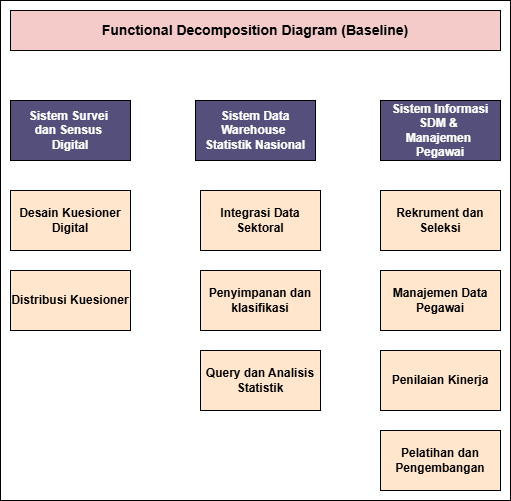

The diagram above was exported from draw.io. Its source (the exported page's mxGraphModel, read from the mxfile embedded in the PNG):
<mxGraphModel dx="1042" dy="562" grid="1" gridSize="10" guides="1" tooltips="1" connect="1" arrows="1" fold="1" page="1" pageScale="1" pageWidth="850" pageHeight="1100" math="0" shadow="0">
  <root>
    <mxCell id="0" />
    <mxCell id="1" parent="0" />
    <mxCell id="xAq6IHoU46p1iIilm42i-10" value="" style="rounded=0;whiteSpace=wrap;html=1;" vertex="1" parent="1">
      <mxGeometry x="170" y="90" width="510" height="500" as="geometry" />
    </mxCell>
    <mxCell id="SfDAkVqZePRj-sZEyHPh-2" value="Functional Decomposition Diagram (Baseline)" style="rounded=0;whiteSpace=wrap;html=1;fillColor=light-dark(#f4cbc9, #ededed);fontStyle=1;fontSize=14;" vertex="1" parent="1">
      <mxGeometry x="180" y="100" width="490" height="40" as="geometry" />
    </mxCell>
    <mxCell id="SfDAkVqZePRj-sZEyHPh-3" value="Sistem Survei&amp;nbsp;&lt;div&gt;dan Sensus&amp;nbsp;&lt;/div&gt;&lt;div&gt;Digital&lt;/div&gt;" style="rounded=0;whiteSpace=wrap;html=1;fillColor=light-dark(#544f7b, #ededed);fontColor=light-dark(#FFFFFF,#FFFFFF);fontStyle=1" vertex="1" parent="1">
      <mxGeometry x="180" y="190" width="120" height="60" as="geometry" />
    </mxCell>
    <mxCell id="ejzJ3KheGID0bthZ8Omi-1" value="Sistem Data Warehouse&amp;nbsp;&lt;div&gt;Statistik Nasional&lt;/div&gt;" style="rounded=0;whiteSpace=wrap;html=1;fillColor=light-dark(#544f7b, #ededed);fontColor=light-dark(#FFFFFF,#FFFFFF);fontStyle=1" vertex="1" parent="1">
      <mxGeometry x="365" y="190" width="120" height="60" as="geometry" />
    </mxCell>
    <mxCell id="ejzJ3KheGID0bthZ8Omi-2" value="Sistem Informasi SDM &amp;amp;&amp;nbsp;&lt;div&gt;Manajemen&amp;nbsp;&lt;/div&gt;&lt;div&gt;Pegawai&lt;/div&gt;" style="rounded=0;whiteSpace=wrap;html=1;fillColor=light-dark(#544f7b, #ededed);fontColor=light-dark(#FFFFFF,#FFFFFF);fontStyle=1" vertex="1" parent="1">
      <mxGeometry x="550" y="190" width="120" height="60" as="geometry" />
    </mxCell>
    <mxCell id="xAq6IHoU46p1iIilm42i-1" value="Desain Kuesioner Digital" style="rounded=0;whiteSpace=wrap;html=1;fillColor=light-dark(#ffe6cc, #ededed);fontStyle=1" vertex="1" parent="1">
      <mxGeometry x="180" y="280" width="120" height="60" as="geometry" />
    </mxCell>
    <mxCell id="xAq6IHoU46p1iIilm42i-2" value="Distribusi Kuesioner" style="rounded=0;whiteSpace=wrap;html=1;fillColor=light-dark(#ffe6cc, #ededed);fontStyle=1" vertex="1" parent="1">
      <mxGeometry x="180" y="360" width="120" height="60" as="geometry" />
    </mxCell>
    <mxCell id="xAq6IHoU46p1iIilm42i-3" value="Integrasi Data Sektoral" style="rounded=0;whiteSpace=wrap;html=1;fillColor=light-dark(#ffe6cc, #ededed);fontStyle=1" vertex="1" parent="1">
      <mxGeometry x="370" y="280" width="120" height="60" as="geometry" />
    </mxCell>
    <mxCell id="xAq6IHoU46p1iIilm42i-4" value="Penyimpanan dan klasifikasi" style="rounded=0;whiteSpace=wrap;html=1;fillColor=light-dark(#ffe6cc, #ededed);fontStyle=1" vertex="1" parent="1">
      <mxGeometry x="370" y="360" width="120" height="60" as="geometry" />
    </mxCell>
    <mxCell id="xAq6IHoU46p1iIilm42i-5" value="Rekrument dan Seleksi" style="rounded=0;whiteSpace=wrap;html=1;fillColor=light-dark(#ffe6cc, #ededed);fontStyle=1" vertex="1" parent="1">
      <mxGeometry x="550" y="280" width="120" height="60" as="geometry" />
    </mxCell>
    <mxCell id="xAq6IHoU46p1iIilm42i-6" value="Manajemen Data Pegawai" style="rounded=0;whiteSpace=wrap;html=1;fillColor=light-dark(#ffe6cc, #ededed);fontStyle=1" vertex="1" parent="1">
      <mxGeometry x="550" y="360" width="120" height="60" as="geometry" />
    </mxCell>
    <mxCell id="xAq6IHoU46p1iIilm42i-7" value="Penilaian Kinerja" style="rounded=0;whiteSpace=wrap;html=1;fillColor=light-dark(#ffe6cc, #ededed);fontStyle=1" vertex="1" parent="1">
      <mxGeometry x="550" y="440" width="120" height="60" as="geometry" />
    </mxCell>
    <mxCell id="xAq6IHoU46p1iIilm42i-8" value="Pelatihan dan Pengembangan" style="rounded=0;whiteSpace=wrap;html=1;fillColor=light-dark(#ffe6cc, #ededed);fontStyle=1" vertex="1" parent="1">
      <mxGeometry x="550" y="520" width="120" height="60" as="geometry" />
    </mxCell>
    <mxCell id="xAq6IHoU46p1iIilm42i-9" value="Query dan Analisis Statistik" style="rounded=0;whiteSpace=wrap;html=1;fillColor=light-dark(#ffe6cc, #ededed);fontStyle=1" vertex="1" parent="1">
      <mxGeometry x="370" y="440" width="120" height="60" as="geometry" />
    </mxCell>
  </root>
</mxGraphModel>